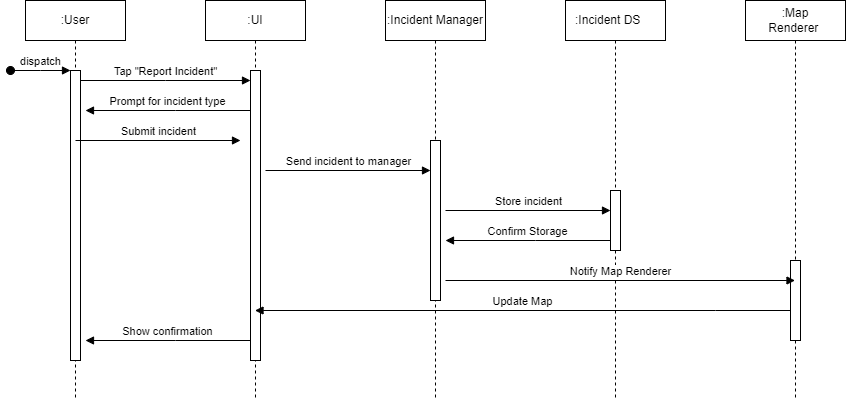

The diagram above was exported from draw.io. Its source (the exported page's mxGraphModel, read from the mxfile embedded in the PNG):
<mxGraphModel dx="1130" dy="483" grid="1" gridSize="10" guides="1" tooltips="1" connect="1" arrows="1" fold="1" page="1" pageScale="1" pageWidth="850" pageHeight="1100" math="0" shadow="0">
  <root>
    <mxCell id="0" />
    <mxCell id="1" parent="0" />
    <mxCell id="aM9ryv3xv72pqoxQDRHE-1" value=":User" style="shape=umlLifeline;perimeter=lifelinePerimeter;whiteSpace=wrap;html=1;container=0;dropTarget=0;collapsible=0;recursiveResize=0;outlineConnect=0;portConstraint=eastwest;newEdgeStyle={&quot;edgeStyle&quot;:&quot;elbowEdgeStyle&quot;,&quot;elbow&quot;:&quot;vertical&quot;,&quot;curved&quot;:0,&quot;rounded&quot;:0};" parent="1" vertex="1">
      <mxGeometry x="40" y="40" width="100" height="400" as="geometry" />
    </mxCell>
    <mxCell id="aM9ryv3xv72pqoxQDRHE-3" value="dispatch" style="html=1;verticalAlign=bottom;startArrow=oval;endArrow=block;startSize=8;edgeStyle=elbowEdgeStyle;elbow=vertical;curved=0;rounded=0;" parent="aM9ryv3xv72pqoxQDRHE-1" edge="1">
      <mxGeometry relative="1" as="geometry">
        <mxPoint x="-15" y="70" as="sourcePoint" />
        <mxPoint x="45" y="70" as="targetPoint" />
      </mxGeometry>
    </mxCell>
    <mxCell id="PAPQqsJMQdGMUSHLwfSt-5" value="" style="html=1;points=[[0,0,0,0,5],[0,1,0,0,-5],[1,0,0,0,5],[1,1,0,0,-5]];perimeter=orthogonalPerimeter;outlineConnect=0;targetShapes=umlLifeline;portConstraint=eastwest;newEdgeStyle={&quot;curved&quot;:0,&quot;rounded&quot;:0};" parent="aM9ryv3xv72pqoxQDRHE-1" vertex="1">
      <mxGeometry x="45" y="70" width="10" height="290" as="geometry" />
    </mxCell>
    <mxCell id="aM9ryv3xv72pqoxQDRHE-5" value=":UI" style="shape=umlLifeline;perimeter=lifelinePerimeter;whiteSpace=wrap;html=1;container=0;dropTarget=0;collapsible=0;recursiveResize=0;outlineConnect=0;portConstraint=eastwest;newEdgeStyle={&quot;edgeStyle&quot;:&quot;elbowEdgeStyle&quot;,&quot;elbow&quot;:&quot;vertical&quot;,&quot;curved&quot;:0,&quot;rounded&quot;:0};" parent="1" vertex="1">
      <mxGeometry x="220" y="40" width="100" height="400" as="geometry" />
    </mxCell>
    <mxCell id="PAPQqsJMQdGMUSHLwfSt-8" value="" style="html=1;points=[[0,0,0,0,5],[0,1,0,0,-5],[1,0,0,0,5],[1,1,0,0,-5]];perimeter=orthogonalPerimeter;outlineConnect=0;targetShapes=umlLifeline;portConstraint=eastwest;newEdgeStyle={&quot;curved&quot;:0,&quot;rounded&quot;:0};" parent="aM9ryv3xv72pqoxQDRHE-5" vertex="1">
      <mxGeometry x="45" y="70" width="10" height="290" as="geometry" />
    </mxCell>
    <mxCell id="aM9ryv3xv72pqoxQDRHE-7" value="Tap &quot;Report Incident&quot;" style="html=1;verticalAlign=bottom;endArrow=block;edgeStyle=elbowEdgeStyle;elbow=vertical;curved=0;rounded=0;" parent="1" edge="1">
      <mxGeometry relative="1" as="geometry">
        <mxPoint x="95" y="120" as="sourcePoint" />
        <Array as="points">
          <mxPoint x="180" y="120" />
        </Array>
        <mxPoint x="265" y="120" as="targetPoint" />
      </mxGeometry>
    </mxCell>
    <mxCell id="aM9ryv3xv72pqoxQDRHE-9" value="Prompt for incident type" style="html=1;verticalAlign=bottom;endArrow=block;edgeStyle=elbowEdgeStyle;elbow=vertical;curved=0;rounded=0;" parent="1" edge="1">
      <mxGeometry relative="1" as="geometry">
        <mxPoint x="265" y="150" as="sourcePoint" />
        <Array as="points">
          <mxPoint x="190" y="150" />
        </Array>
        <mxPoint x="100" y="150" as="targetPoint" />
      </mxGeometry>
    </mxCell>
    <mxCell id="KaihL9I_P3rSQ9p7ENMB-1" value=":Incident Manager" style="shape=umlLifeline;perimeter=lifelinePerimeter;whiteSpace=wrap;html=1;container=0;dropTarget=0;collapsible=0;recursiveResize=0;outlineConnect=0;portConstraint=eastwest;newEdgeStyle={&quot;edgeStyle&quot;:&quot;elbowEdgeStyle&quot;,&quot;elbow&quot;:&quot;vertical&quot;,&quot;curved&quot;:0,&quot;rounded&quot;:0};" parent="1" vertex="1">
      <mxGeometry x="400" y="40" width="100" height="400" as="geometry" />
    </mxCell>
    <mxCell id="PAPQqsJMQdGMUSHLwfSt-7" value="" style="html=1;points=[[0,0,0,0,5],[0,1,0,0,-5],[1,0,0,0,5],[1,1,0,0,-5]];perimeter=orthogonalPerimeter;outlineConnect=0;targetShapes=umlLifeline;portConstraint=eastwest;newEdgeStyle={&quot;curved&quot;:0,&quot;rounded&quot;:0};" parent="KaihL9I_P3rSQ9p7ENMB-1" vertex="1">
      <mxGeometry x="45" y="140" width="10" height="160" as="geometry" />
    </mxCell>
    <mxCell id="KaihL9I_P3rSQ9p7ENMB-3" value=":Incident DS&lt;span style=&quot;white-space: pre;&quot;&gt;&#09;&lt;/span&gt;" style="shape=umlLifeline;perimeter=lifelinePerimeter;whiteSpace=wrap;html=1;container=0;dropTarget=0;collapsible=0;recursiveResize=0;outlineConnect=0;portConstraint=eastwest;newEdgeStyle={&quot;edgeStyle&quot;:&quot;elbowEdgeStyle&quot;,&quot;elbow&quot;:&quot;vertical&quot;,&quot;curved&quot;:0,&quot;rounded&quot;:0};" parent="1" vertex="1">
      <mxGeometry x="580" y="40" width="100" height="400" as="geometry" />
    </mxCell>
    <mxCell id="PAPQqsJMQdGMUSHLwfSt-6" value="" style="html=1;points=[[0,0,0,0,5],[0,1,0,0,-5],[1,0,0,0,5],[1,1,0,0,-5]];perimeter=orthogonalPerimeter;outlineConnect=0;targetShapes=umlLifeline;portConstraint=eastwest;newEdgeStyle={&quot;curved&quot;:0,&quot;rounded&quot;:0};" parent="KaihL9I_P3rSQ9p7ENMB-3" vertex="1">
      <mxGeometry x="45" y="190" width="10" height="60" as="geometry" />
    </mxCell>
    <mxCell id="KaihL9I_P3rSQ9p7ENMB-5" value=":Map Renderer&lt;span style=&quot;white-space: pre;&quot;&gt;&#09;&lt;/span&gt;" style="shape=umlLifeline;perimeter=lifelinePerimeter;whiteSpace=wrap;html=1;container=0;dropTarget=0;collapsible=0;recursiveResize=0;outlineConnect=0;portConstraint=eastwest;newEdgeStyle={&quot;edgeStyle&quot;:&quot;elbowEdgeStyle&quot;,&quot;elbow&quot;:&quot;vertical&quot;,&quot;curved&quot;:0,&quot;rounded&quot;:0};" parent="1" vertex="1">
      <mxGeometry x="760" y="40" width="100" height="400" as="geometry" />
    </mxCell>
    <mxCell id="PAPQqsJMQdGMUSHLwfSt-4" value="" style="html=1;points=[[0,0,0,0,5],[0,1,0,0,-5],[1,0,0,0,5],[1,1,0,0,-5]];perimeter=orthogonalPerimeter;outlineConnect=0;targetShapes=umlLifeline;portConstraint=eastwest;newEdgeStyle={&quot;curved&quot;:0,&quot;rounded&quot;:0};" parent="KaihL9I_P3rSQ9p7ENMB-5" vertex="1">
      <mxGeometry x="45" y="260" width="10" height="80" as="geometry" />
    </mxCell>
    <mxCell id="KaihL9I_P3rSQ9p7ENMB-7" value="Submit incident" style="html=1;verticalAlign=bottom;endArrow=block;edgeStyle=elbowEdgeStyle;elbow=vertical;curved=0;rounded=0;" parent="1" edge="1">
      <mxGeometry relative="1" as="geometry">
        <mxPoint x="90" y="180.00000000000006" as="sourcePoint" />
        <Array as="points">
          <mxPoint x="180" y="180" />
        </Array>
        <mxPoint x="255" y="180.17000000000002" as="targetPoint" />
      </mxGeometry>
    </mxCell>
    <mxCell id="KaihL9I_P3rSQ9p7ENMB-8" value="Send incident to manager" style="html=1;verticalAlign=bottom;endArrow=block;edgeStyle=elbowEdgeStyle;elbow=vertical;curved=0;rounded=0;" parent="1" edge="1">
      <mxGeometry relative="1" as="geometry">
        <mxPoint x="280" y="210.00000000000006" as="sourcePoint" />
        <Array as="points">
          <mxPoint x="370" y="210" />
        </Array>
        <mxPoint x="445" y="210.17000000000002" as="targetPoint" />
      </mxGeometry>
    </mxCell>
    <mxCell id="KaihL9I_P3rSQ9p7ENMB-9" value="Store incident" style="html=1;verticalAlign=bottom;endArrow=block;edgeStyle=elbowEdgeStyle;elbow=vertical;curved=0;rounded=0;" parent="1" edge="1">
      <mxGeometry relative="1" as="geometry">
        <mxPoint x="460" y="250.00000000000006" as="sourcePoint" />
        <Array as="points">
          <mxPoint x="550" y="250" />
        </Array>
        <mxPoint x="625" y="250.17000000000002" as="targetPoint" />
      </mxGeometry>
    </mxCell>
    <mxCell id="KaihL9I_P3rSQ9p7ENMB-10" value="Confirm Storage" style="html=1;verticalAlign=bottom;endArrow=block;edgeStyle=elbowEdgeStyle;elbow=vertical;curved=0;rounded=0;" parent="1" edge="1">
      <mxGeometry relative="1" as="geometry">
        <mxPoint x="625" y="280" as="sourcePoint" />
        <Array as="points">
          <mxPoint x="550" y="280" />
        </Array>
        <mxPoint x="460" y="280" as="targetPoint" />
      </mxGeometry>
    </mxCell>
    <mxCell id="KaihL9I_P3rSQ9p7ENMB-11" value="Notify Map Renderer" style="html=1;verticalAlign=bottom;endArrow=block;edgeStyle=elbowEdgeStyle;elbow=vertical;curved=0;rounded=0;" parent="1" target="KaihL9I_P3rSQ9p7ENMB-5" edge="1">
      <mxGeometry relative="1" as="geometry">
        <mxPoint x="460" y="320.00000000000006" as="sourcePoint" />
        <Array as="points">
          <mxPoint x="810" y="320" />
        </Array>
        <mxPoint x="625" y="320.17" as="targetPoint" />
      </mxGeometry>
    </mxCell>
    <mxCell id="KaihL9I_P3rSQ9p7ENMB-12" value="Update Map" style="html=1;verticalAlign=bottom;endArrow=block;edgeStyle=elbowEdgeStyle;elbow=vertical;curved=0;rounded=0;" parent="1" target="aM9ryv3xv72pqoxQDRHE-5" edge="1">
      <mxGeometry relative="1" as="geometry">
        <mxPoint x="805" y="350" as="sourcePoint" />
        <Array as="points">
          <mxPoint x="730" y="350" />
        </Array>
        <mxPoint x="640" y="350" as="targetPoint" />
      </mxGeometry>
    </mxCell>
    <mxCell id="KaihL9I_P3rSQ9p7ENMB-13" value="Show confirmation" style="html=1;verticalAlign=bottom;endArrow=block;edgeStyle=elbowEdgeStyle;elbow=vertical;curved=0;rounded=0;" parent="1" edge="1">
      <mxGeometry relative="1" as="geometry">
        <mxPoint x="265" y="380" as="sourcePoint" />
        <Array as="points">
          <mxPoint x="190" y="380" />
        </Array>
        <mxPoint x="100" y="380" as="targetPoint" />
      </mxGeometry>
    </mxCell>
  </root>
</mxGraphModel>